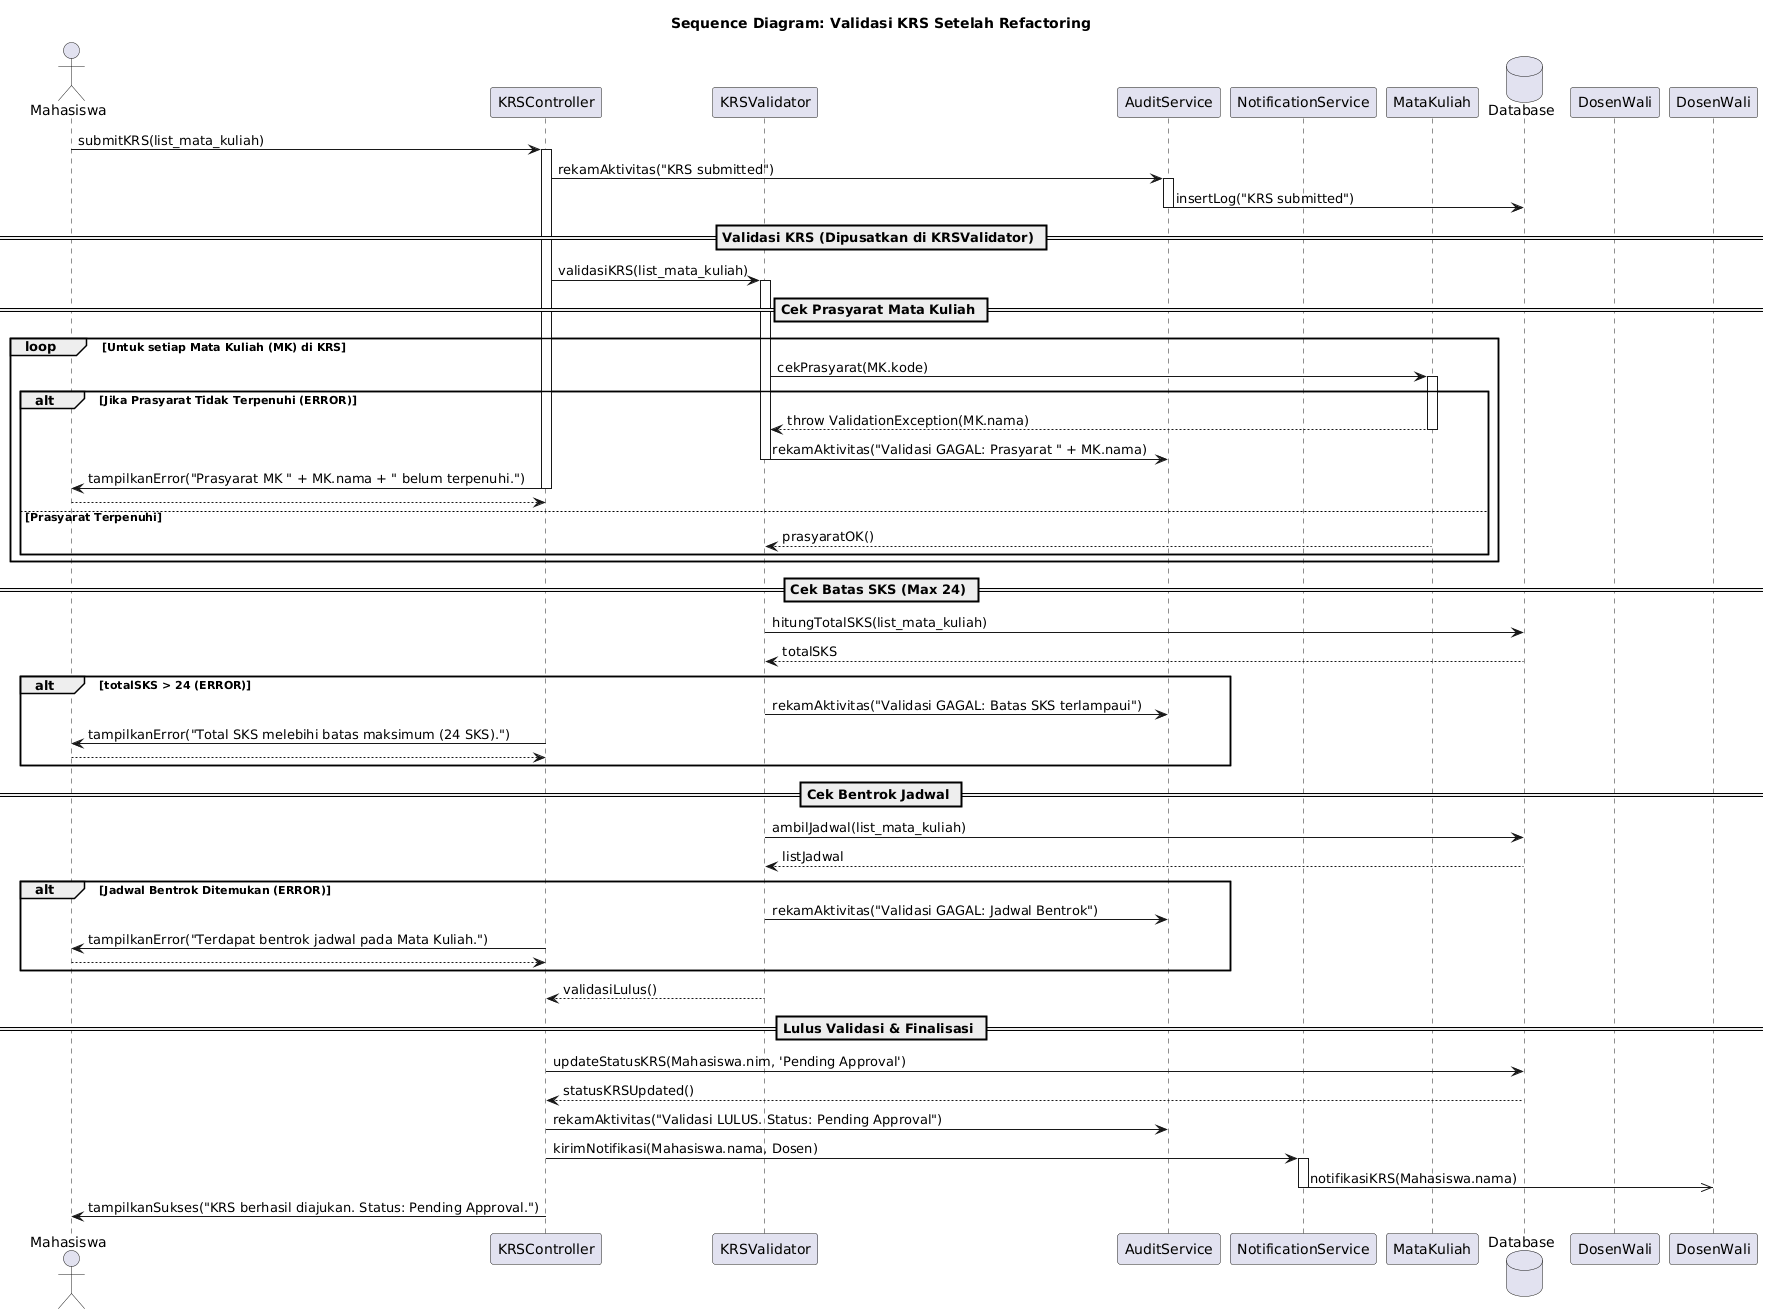

The diagram above was rendered by PlantUML. Its source (embedded in the PNG):
@startuml
title Sequence Diagram: Validasi KRS Setelah Refactoring

actor Mahasiswa
participant KRSController as Controller
participant KRSValidator as Validator
participant AuditService as Audit
participant NotificationService as NotifService
participant MataKuliah as MK
database Database
participant DosenWali as Dosen

Mahasiswa -> Controller: submitKRS(list_mata_kuliah)
activate Controller

Controller -> Audit: rekamAktivitas("KRS submitted")
activate Audit
Audit -> Database: insertLog("KRS submitted")
deactivate Audit

== Validasi KRS (Dipusatkan di KRSValidator) ==
Controller -> Validator: validasiKRS(list_mata_kuliah)
activate Validator

    == Cek Prasyarat Mata Kuliah ==
    loop Untuk setiap Mata Kuliah (MK) di KRS
        Validator -> MK: cekPrasyarat(MK.kode)
        activate MK
        alt Jika Prasyarat Tidak Terpenuhi (ERROR)
            MK --> Validator: throw ValidationException(MK.nama)
            deactivate MK
            Validator -> Audit: rekamAktivitas("Validasi GAGAL: Prasyarat " + MK.nama)
            deactivate Validator
            Controller -> Mahasiswa: tampilkanError("Prasyarat MK " + MK.nama + " belum terpenuhi.")
            deactivate Controller
            return
        else Prasyarat Terpenuhi
            MK --> Validator: prasyaratOK()
            deactivate MK
        end
    end

    == Cek Batas SKS (Max 24) ==
    Validator -> Database: hitungTotalSKS(list_mata_kuliah)
    Database --> Validator: totalSKS
    alt totalSKS > 24 (ERROR)
        Validator -> Audit: rekamAktivitas("Validasi GAGAL: Batas SKS terlampaui")
        deactivate Validator
        Controller -> Mahasiswa: tampilkanError("Total SKS melebihi batas maksimum (24 SKS).")
        deactivate Controller
        return
    end

    == Cek Bentrok Jadwal ==
    Validator -> Database: ambilJadwal(list_mata_kuliah)
    Database --> Validator: listJadwal
    alt Jadwal Bentrok Ditemukan (ERROR)
        Validator -> Audit: rekamAktivitas("Validasi GAGAL: Jadwal Bentrok")
        deactivate Validator
        Controller -> Mahasiswa: tampilkanError("Terdapat bentrok jadwal pada Mata Kuliah.")
        deactivate Controller
        return
    end

Validator --> Controller: validasiLulus()
deactivate Validator

== Lulus Validasi & Finalisasi ==
Controller -> Database: updateStatusKRS(Mahasiswa.nim, 'Pending Approval')
Database --> Controller: statusKRSUpdated()

Controller -> Audit: rekamAktivitas("Validasi LULUS. Status: Pending Approval")

Controller -> NotifService: kirimNotifikasi(Mahasiswa.nama, Dosen)
activate NotifService
NotifService ->> DosenWali: notifikasiKRS(Mahasiswa.nama)
deactivate NotifService

Controller -> Mahasiswa: tampilkanSukses("KRS berhasil diajukan. Status: Pending Approval.")
deactivate Controller
@enduml